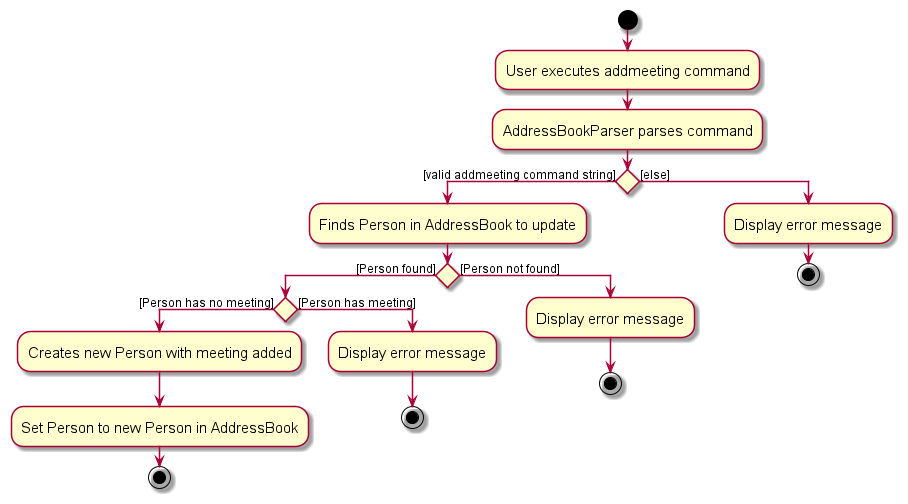

The diagram above was rendered by PlantUML. Its source (embedded in the PNG):
@startuml
skin rose
skinparam ActivityFontSize 15
skinparam ArrowFontSize 12
start
:User executes addmeeting command;
:AddressBookParser parses command;

'Since the beta syntax does not support placing the condition outside the
'diamond we place it as the true branch instead.

if () then ([valid addmeeting command string])
    :Finds Person in AddressBook to update;
    if () then ([Person found])
        if () then ([Person has no meeting])
            :Creates new Person with meeting added;
            :Set Person to new Person in AddressBook;
            stop
        else ([Person has meeting])
            :Display error message;
            stop
        endif
    else ([Person not found])
        :Display error message;
        stop
    endif
else ([else])
    :Display error message;
    stop
@enduml